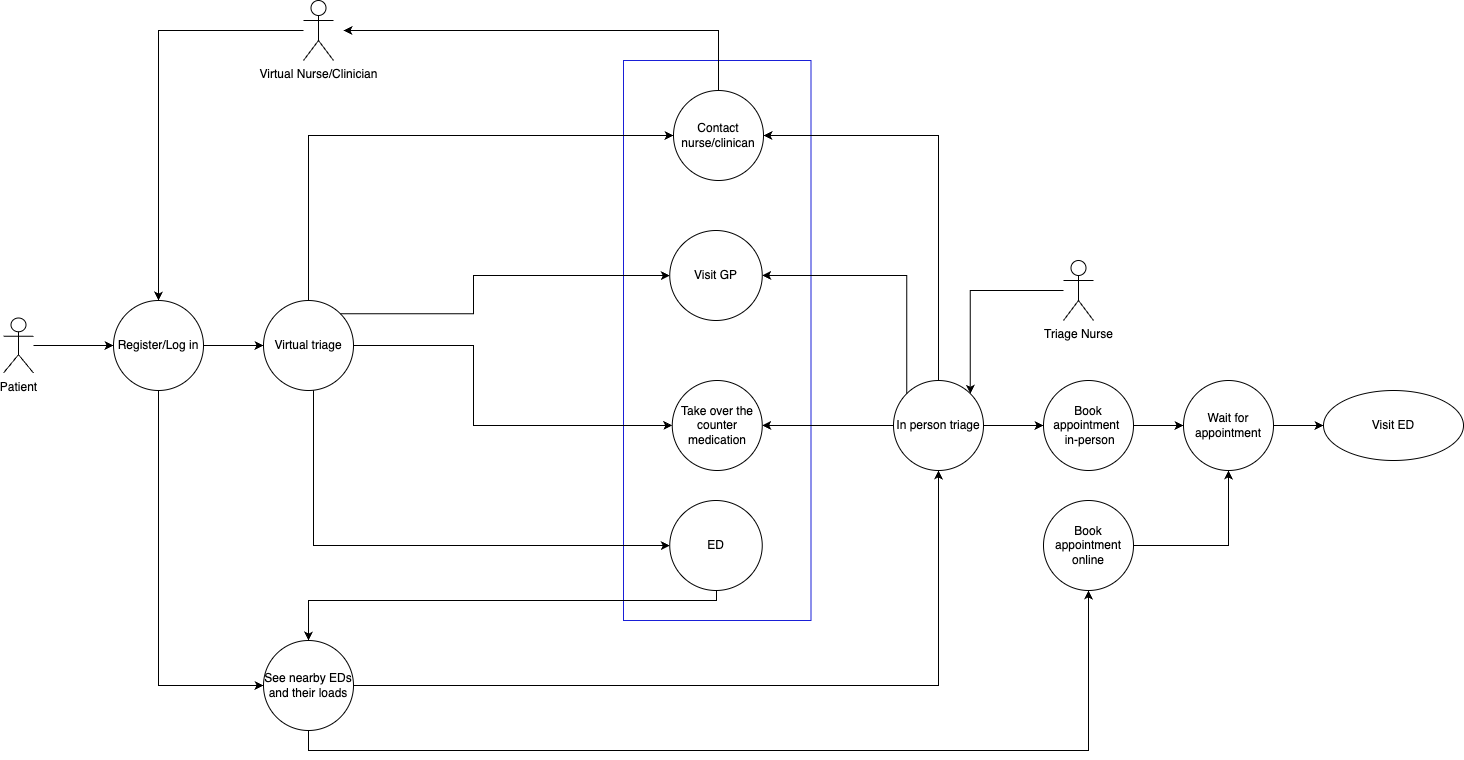

The diagram above was exported from draw.io. Its source (the exported page's mxGraphModel, read from the mxfile embedded in the PNG):
<mxGraphModel dx="1252" dy="1118" grid="1" gridSize="10" guides="1" tooltips="1" connect="1" arrows="1" fold="1" page="1" pageScale="1" pageWidth="1700" pageHeight="2200" background="#ffffff" math="0" shadow="0">
  <root>
    <mxCell id="0" />
    <mxCell id="1" parent="0" />
    <mxCell id="YdyC3PYbJ3HoxGKQ5maE-9" value="" style="html=1;whiteSpace=wrap;fillColor=none;strokeColor=#191fd7;" parent="1" vertex="1">
      <mxGeometry x="790" y="430" width="187.5" height="560" as="geometry" />
    </mxCell>
    <mxCell id="YdyC3PYbJ3HoxGKQ5maE-12" style="edgeStyle=orthogonalEdgeStyle;rounded=0;orthogonalLoop=1;jettySize=auto;html=1;entryX=0;entryY=0.5;entryDx=0;entryDy=0;" parent="1" source="YdyC3PYbJ3HoxGKQ5maE-1" target="KtaeWX98wY93T3t7GKpW-3" edge="1">
      <mxGeometry relative="1" as="geometry" />
    </mxCell>
    <mxCell id="YdyC3PYbJ3HoxGKQ5maE-1" value="Patient&lt;br&gt;" style="shape=umlActor;verticalLabelPosition=bottom;verticalAlign=top;html=1;" parent="1" vertex="1">
      <mxGeometry x="170" y="687.5" width="30" height="55" as="geometry" />
    </mxCell>
    <mxCell id="EvBMyz8wrbeE-NAleKBd-32" style="edgeStyle=orthogonalEdgeStyle;rounded=0;orthogonalLoop=1;jettySize=auto;html=1;entryX=0;entryY=0.5;entryDx=0;entryDy=0;exitX=0.5;exitY=0;exitDx=0;exitDy=0;" edge="1" parent="1" source="YdyC3PYbJ3HoxGKQ5maE-2" target="luYBwOcbA3VIpTbboMIT-3">
      <mxGeometry relative="1" as="geometry">
        <mxPoint x="550" y="610" as="sourcePoint" />
        <Array as="points">
          <mxPoint x="475" y="505" />
        </Array>
      </mxGeometry>
    </mxCell>
    <mxCell id="EvBMyz8wrbeE-NAleKBd-33" style="edgeStyle=orthogonalEdgeStyle;rounded=0;orthogonalLoop=1;jettySize=auto;html=1;exitX=1;exitY=0;exitDx=0;exitDy=0;entryX=0;entryY=0.5;entryDx=0;entryDy=0;" edge="1" parent="1" source="YdyC3PYbJ3HoxGKQ5maE-2" target="KtaeWX98wY93T3t7GKpW-9">
      <mxGeometry relative="1" as="geometry">
        <Array as="points">
          <mxPoint x="640" y="683" />
          <mxPoint x="640" y="645" />
        </Array>
      </mxGeometry>
    </mxCell>
    <mxCell id="EvBMyz8wrbeE-NAleKBd-34" style="edgeStyle=orthogonalEdgeStyle;rounded=0;orthogonalLoop=1;jettySize=auto;html=1;entryX=0;entryY=0.5;entryDx=0;entryDy=0;" edge="1" parent="1" source="YdyC3PYbJ3HoxGKQ5maE-2" target="YdyC3PYbJ3HoxGKQ5maE-6">
      <mxGeometry relative="1" as="geometry">
        <Array as="points">
          <mxPoint x="640" y="715" />
          <mxPoint x="640" y="795" />
        </Array>
      </mxGeometry>
    </mxCell>
    <mxCell id="EvBMyz8wrbeE-NAleKBd-51" style="edgeStyle=orthogonalEdgeStyle;rounded=0;orthogonalLoop=1;jettySize=auto;html=1;entryX=0;entryY=0.5;entryDx=0;entryDy=0;" edge="1" parent="1" source="YdyC3PYbJ3HoxGKQ5maE-2" target="YdyC3PYbJ3HoxGKQ5maE-8">
      <mxGeometry relative="1" as="geometry">
        <Array as="points">
          <mxPoint x="480" y="915" />
        </Array>
      </mxGeometry>
    </mxCell>
    <mxCell id="YdyC3PYbJ3HoxGKQ5maE-2" value="Virtual triage" style="ellipse;whiteSpace=wrap;html=1;fillColor=none;" parent="1" vertex="1">
      <mxGeometry x="430" y="670" width="90" height="90" as="geometry" />
    </mxCell>
    <mxCell id="EvBMyz8wrbeE-NAleKBd-48" style="edgeStyle=orthogonalEdgeStyle;rounded=0;orthogonalLoop=1;jettySize=auto;html=1;entryX=1;entryY=0;entryDx=0;entryDy=0;" edge="1" parent="1" source="KtaeWX98wY93T3t7GKpW-1" target="y53mDAZfkMFEJAdQr-8H-1">
      <mxGeometry relative="1" as="geometry" />
    </mxCell>
    <mxCell id="KtaeWX98wY93T3t7GKpW-1" value="Triage Nurse" style="shape=umlActor;verticalLabelPosition=bottom;verticalAlign=top;html=1;" parent="1" vertex="1">
      <mxGeometry x="1230" y="630" width="30" height="60" as="geometry" />
    </mxCell>
    <mxCell id="YdyC3PYbJ3HoxGKQ5maE-6" value="Take over the counter medication" style="ellipse;whiteSpace=wrap;html=1;fillColor=none;" parent="1" vertex="1">
      <mxGeometry x="838.75" y="750" width="90" height="90" as="geometry" />
    </mxCell>
    <mxCell id="EvBMyz8wrbeE-NAleKBd-53" style="edgeStyle=orthogonalEdgeStyle;rounded=0;orthogonalLoop=1;jettySize=auto;html=1;entryX=0.5;entryY=0;entryDx=0;entryDy=0;" edge="1" parent="1" target="YdyC3PYbJ3HoxGKQ5maE-31">
      <mxGeometry relative="1" as="geometry">
        <mxPoint x="883" y="960" as="sourcePoint" />
        <mxPoint x="474.9999999999999" y="1000.0000000000002" as="targetPoint" />
        <Array as="points">
          <mxPoint x="883" y="970" />
          <mxPoint x="475" y="970" />
        </Array>
      </mxGeometry>
    </mxCell>
    <mxCell id="YdyC3PYbJ3HoxGKQ5maE-8" value="ED" style="ellipse;whiteSpace=wrap;html=1;fillColor=none;" parent="1" vertex="1">
      <mxGeometry x="836.25" y="870" width="92.5" height="90" as="geometry" />
    </mxCell>
    <mxCell id="EvBMyz8wrbeE-NAleKBd-5" style="edgeStyle=orthogonalEdgeStyle;rounded=0;orthogonalLoop=1;jettySize=auto;html=1;entryX=0;entryY=0.5;entryDx=0;entryDy=0;" edge="1" parent="1" source="y53mDAZfkMFEJAdQr-8H-1" target="EvBMyz8wrbeE-NAleKBd-2">
      <mxGeometry relative="1" as="geometry" />
    </mxCell>
    <mxCell id="EvBMyz8wrbeE-NAleKBd-45" style="edgeStyle=orthogonalEdgeStyle;rounded=0;orthogonalLoop=1;jettySize=auto;html=1;entryX=1;entryY=0.5;entryDx=0;entryDy=0;" edge="1" parent="1" source="y53mDAZfkMFEJAdQr-8H-1" target="YdyC3PYbJ3HoxGKQ5maE-6">
      <mxGeometry relative="1" as="geometry" />
    </mxCell>
    <mxCell id="EvBMyz8wrbeE-NAleKBd-46" style="edgeStyle=orthogonalEdgeStyle;rounded=0;orthogonalLoop=1;jettySize=auto;html=1;exitX=0;exitY=0;exitDx=0;exitDy=0;entryX=1;entryY=0.5;entryDx=0;entryDy=0;" edge="1" parent="1" source="y53mDAZfkMFEJAdQr-8H-1" target="KtaeWX98wY93T3t7GKpW-9">
      <mxGeometry relative="1" as="geometry">
        <Array as="points">
          <mxPoint x="1073" y="645" />
        </Array>
      </mxGeometry>
    </mxCell>
    <mxCell id="EvBMyz8wrbeE-NAleKBd-47" style="edgeStyle=orthogonalEdgeStyle;rounded=0;orthogonalLoop=1;jettySize=auto;html=1;entryX=1;entryY=0.5;entryDx=0;entryDy=0;" edge="1" parent="1" source="y53mDAZfkMFEJAdQr-8H-1" target="luYBwOcbA3VIpTbboMIT-3">
      <mxGeometry relative="1" as="geometry">
        <Array as="points">
          <mxPoint x="1105" y="505" />
        </Array>
      </mxGeometry>
    </mxCell>
    <mxCell id="y53mDAZfkMFEJAdQr-8H-1" value="In person triage" style="ellipse;whiteSpace=wrap;html=1;fillColor=none;" parent="1" vertex="1">
      <mxGeometry x="1060" y="750" width="90" height="90" as="geometry" />
    </mxCell>
    <mxCell id="YdyC3PYbJ3HoxGKQ5maE-14" style="edgeStyle=orthogonalEdgeStyle;rounded=0;orthogonalLoop=1;jettySize=auto;html=1;exitX=1;exitY=0.5;exitDx=0;exitDy=0;" parent="1" source="KtaeWX98wY93T3t7GKpW-3" target="YdyC3PYbJ3HoxGKQ5maE-2" edge="1">
      <mxGeometry relative="1" as="geometry" />
    </mxCell>
    <mxCell id="EvBMyz8wrbeE-NAleKBd-50" style="edgeStyle=orthogonalEdgeStyle;rounded=0;orthogonalLoop=1;jettySize=auto;html=1;entryX=0;entryY=0.5;entryDx=0;entryDy=0;" edge="1" parent="1" source="KtaeWX98wY93T3t7GKpW-3" target="YdyC3PYbJ3HoxGKQ5maE-31">
      <mxGeometry relative="1" as="geometry">
        <Array as="points">
          <mxPoint x="325" y="1055" />
        </Array>
      </mxGeometry>
    </mxCell>
    <mxCell id="KtaeWX98wY93T3t7GKpW-3" value="Register/Log in" style="ellipse;whiteSpace=wrap;html=1;fillColor=none;" parent="1" vertex="1">
      <mxGeometry x="280" y="670" width="90" height="90" as="geometry" />
    </mxCell>
    <mxCell id="luYBwOcbA3VIpTbboMIT-10" value="" style="edgeStyle=orthogonalEdgeStyle;rounded=0;orthogonalLoop=1;jettySize=auto;html=1;" parent="1" source="YdyC3PYbJ3HoxGKQ5maE-26" target="YdyC3PYbJ3HoxGKQ5maE-32" edge="1">
      <mxGeometry relative="1" as="geometry" />
    </mxCell>
    <mxCell id="YdyC3PYbJ3HoxGKQ5maE-26" value="Wait for appointment" style="ellipse;whiteSpace=wrap;html=1;fillColor=none;" parent="1" vertex="1">
      <mxGeometry x="1350" y="750" width="90" height="90" as="geometry" />
    </mxCell>
    <mxCell id="KtaeWX98wY93T3t7GKpW-9" value="Visit GP" style="ellipse;whiteSpace=wrap;html=1;fillColor=none;" parent="1" vertex="1">
      <mxGeometry x="836.25" y="600" width="92.5" height="90" as="geometry" />
    </mxCell>
    <mxCell id="EvBMyz8wrbeE-NAleKBd-17" style="edgeStyle=orthogonalEdgeStyle;rounded=0;orthogonalLoop=1;jettySize=auto;html=1;" edge="1" parent="1" source="luYBwOcbA3VIpTbboMIT-3">
      <mxGeometry relative="1" as="geometry">
        <mxPoint x="510" y="400" as="targetPoint" />
        <Array as="points">
          <mxPoint x="885" y="400" />
        </Array>
      </mxGeometry>
    </mxCell>
    <mxCell id="luYBwOcbA3VIpTbboMIT-3" value="Contact nurse/clinican" style="ellipse;whiteSpace=wrap;html=1;fillColor=none;" parent="1" vertex="1">
      <mxGeometry x="840" y="460" width="90" height="90" as="geometry" />
    </mxCell>
    <mxCell id="EvBMyz8wrbeE-NAleKBd-15" style="edgeStyle=orthogonalEdgeStyle;rounded=0;orthogonalLoop=1;jettySize=auto;html=1;entryX=0.5;entryY=0;entryDx=0;entryDy=0;" edge="1" parent="1" source="luYBwOcbA3VIpTbboMIT-4" target="KtaeWX98wY93T3t7GKpW-3">
      <mxGeometry relative="1" as="geometry" />
    </mxCell>
    <mxCell id="luYBwOcbA3VIpTbboMIT-4" value="Virtual Nurse/Clinician" style="shape=umlActor;verticalLabelPosition=bottom;verticalAlign=top;html=1;" parent="1" vertex="1">
      <mxGeometry x="470" y="370" width="30" height="60" as="geometry" />
    </mxCell>
    <mxCell id="EvBMyz8wrbeE-NAleKBd-39" style="edgeStyle=orthogonalEdgeStyle;rounded=0;orthogonalLoop=1;jettySize=auto;html=1;entryX=0.5;entryY=1;entryDx=0;entryDy=0;" edge="1" parent="1" source="YdyC3PYbJ3HoxGKQ5maE-31" target="y53mDAZfkMFEJAdQr-8H-1">
      <mxGeometry relative="1" as="geometry" />
    </mxCell>
    <mxCell id="EvBMyz8wrbeE-NAleKBd-43" style="edgeStyle=orthogonalEdgeStyle;rounded=0;orthogonalLoop=1;jettySize=auto;html=1;entryX=0.5;entryY=1;entryDx=0;entryDy=0;" edge="1" parent="1" source="YdyC3PYbJ3HoxGKQ5maE-31" target="EvBMyz8wrbeE-NAleKBd-1">
      <mxGeometry relative="1" as="geometry">
        <Array as="points">
          <mxPoint x="475" y="1120" />
          <mxPoint x="1255" y="1120" />
        </Array>
      </mxGeometry>
    </mxCell>
    <mxCell id="YdyC3PYbJ3HoxGKQ5maE-31" value="See nearby EDs and their loads" style="ellipse;whiteSpace=wrap;html=1;fillColor=none;" parent="1" vertex="1">
      <mxGeometry x="430" y="1010" width="90" height="90" as="geometry" />
    </mxCell>
    <mxCell id="YdyC3PYbJ3HoxGKQ5maE-32" value="Visit ED" style="ellipse;whiteSpace=wrap;html=1;fillColor=none;" parent="1" vertex="1">
      <mxGeometry x="1490" y="760" width="140" height="70" as="geometry" />
    </mxCell>
    <mxCell id="EvBMyz8wrbeE-NAleKBd-12" style="edgeStyle=orthogonalEdgeStyle;rounded=0;orthogonalLoop=1;jettySize=auto;html=1;entryX=0.5;entryY=1;entryDx=0;entryDy=0;" edge="1" parent="1" source="EvBMyz8wrbeE-NAleKBd-1" target="YdyC3PYbJ3HoxGKQ5maE-26">
      <mxGeometry relative="1" as="geometry" />
    </mxCell>
    <mxCell id="EvBMyz8wrbeE-NAleKBd-1" value="Book appointment&lt;br&gt;online" style="ellipse;whiteSpace=wrap;html=1;fillColor=none;" vertex="1" parent="1">
      <mxGeometry x="1210" y="870" width="90" height="90" as="geometry" />
    </mxCell>
    <mxCell id="EvBMyz8wrbeE-NAleKBd-36" style="edgeStyle=orthogonalEdgeStyle;rounded=0;orthogonalLoop=1;jettySize=auto;html=1;entryX=0;entryY=0.5;entryDx=0;entryDy=0;" edge="1" parent="1" source="EvBMyz8wrbeE-NAleKBd-2" target="YdyC3PYbJ3HoxGKQ5maE-26">
      <mxGeometry relative="1" as="geometry" />
    </mxCell>
    <mxCell id="EvBMyz8wrbeE-NAleKBd-2" value="Book appointment&amp;nbsp; &amp;nbsp;in-person" style="ellipse;whiteSpace=wrap;html=1;fillColor=none;" vertex="1" parent="1">
      <mxGeometry x="1210" y="750" width="90" height="90" as="geometry" />
    </mxCell>
  </root>
</mxGraphModel>